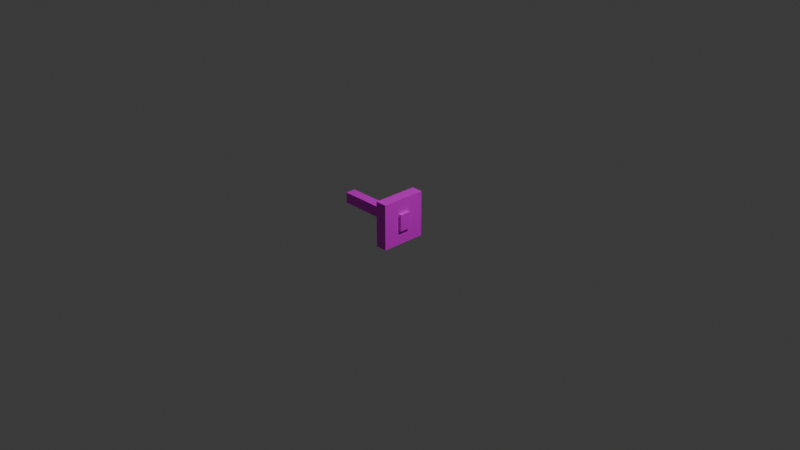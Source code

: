 # Source: pipe_pump_arm.blend  (saved by Blender 4.2.66; exported with 4.5.12 LTS)
import bpy
from mathutils import Matrix  # noqa: F401  (used for matrix-valued properties, if any)

bpy.ops.wm.read_factory_settings(use_empty=True)
scene = bpy.context.scene
scene.name = 'Scene'

# ---- collections
col_collection = bpy.data.collections.new('Collection'); scene.collection.children.link(col_collection)

# ---- images (referenced by path relative to the original .blend; pixels are not part of the script)
import os
ASSET_DIR = os.environ.get("B2B_ASSET_DIR", "")  # directory of the original .blend (textures are referenced by path, not embedded)
HERE = os.path.dirname(os.path.abspath(__file__))  # packed textures are extracted next to this script under _unpacked/

def load_image(name, relpath, width, height, colorspace="sRGB"):
    """Load a texture the original file referenced (path relative to the .blend, or extracted next to this script)."""
    p = next((c for c in (os.path.join(HERE, relpath), os.path.join(ASSET_DIR, relpath)) if relpath and os.path.exists(c)), "")
    if p:
        img = bpy.data.images.load(p, check_existing=True)
        img.name = name
    else:  # same state as the original file: an image datablock whose file is absent (Cycles renders it pink)
        img = bpy.data.images.new(name, width, height)
        img.source = "FILE"
        img.filepath = "//" + (relpath or name)
    img.colorspace_settings.name = colorspace
    return img
img_fluid_pipe1_structure_png = load_image('fluid_pipe1_structure.png', 'fluid_pipe1_structure.png', 1024, 1024, 'sRGB')

# ---- materials (node trees are filled in below, after node groups)
mat_material = bpy.data.materials.new('Material')
mat_material.alpha_threshold = 0.0
mat_material.roughness = 0.5
mat_material.line_color = (0.0, 0.0, 0.0, 1.0)

# ---- material node trees
mat_material.use_nodes = True; mat_material.node_tree.nodes.clear()
_N = mat_material.node_tree.nodes; _L = mat_material.node_tree.links
n0 = _N.new('ShaderNodeOutputMaterial'); n0.name = 'Material Output'; n0.location = (300, 300)
n1 = _N.new('ShaderNodeBsdfPrincipled'); n1.name = 'Principled BSDF'; n1.location = (10, 300)
n1.inputs[3].default_value = 1.45
n2 = _N.new('ShaderNodeTexImage'); n2.name = 'Image Texture'; n2.location = (-313, 273)
n2.image = img_fluid_pipe1_structure_png
n2.interpolation = 'Closest'
_L.new(n1.outputs[0], n0.inputs[0])
_L.new(n2.outputs[0], n1.inputs[0])
n0.is_active_output = True

# ---- world
world_world = bpy.data.worlds.new('World'); scene.world = world_world
world_world.use_nodes = True; world_world.node_tree.nodes.clear()
_N = world_world.node_tree.nodes; _L = world_world.node_tree.links
n0 = _N.new('ShaderNodeOutputWorld'); n0.name = 'World Output'; n0.location = (300, 300)
n1 = _N.new('ShaderNodeBackground'); n1.name = 'Background'; n1.location = (10, 300)
n1.inputs[0].default_value = (0.05088, 0.05088, 0.05088, 1.0)
_L.new(n1.outputs[0], n0.inputs[0])
n0.is_active_output = True
world_world.color = (0.05088, 0.05088, 0.05088)
world_world.sun_shadow_jitter_overblur = 0.0

# ---- cameras
cam_camera = bpy.data.cameras.new('Camera')
cam_camera.clip_end = 100.0
cam_camera.ortho_scale = 7.314

# ---- lights
light_light = bpy.data.lights.new('Light', 'POINT')
light_light.energy = 1000.0
light_light.shadow_soft_size = 0.1

# ---- meshes
me_cube = bpy.data.meshes.new('Cube')
me_cube.from_pydata([(0.2544, 1.0, 1.0), (0.2544, 1.0, -1.0), (0.2544, -1.0, 1.0), (0.2544, -1.0, -1.0), (-0.2544, 1.0, 1.0), (-0.2544, 1.0, -1.0), (-0.2544, -1.0, 1.0), (-0.2544, -1.0, -1.0)], [], [(6, 3, 2), (3, 5, 1), (6, 5, 7), (0, 5, 4), (0, 3, 1), (6, 4, 5), (0, 2, 3), (6, 0, 4), (6, 7, 3), (3, 7, 5), (0, 1, 5), (6, 2, 0)])
_uv = me_cube.uv_layers.new(name='UVMap')
_uv.uv.foreach_set('vector', [0.5625, 0.3935, 0.9375, 0.4202, 0.5625, 0.4202, 0.9375, 0.3816, 0.5625, 0.4284, 0.5625, 0.3816, 0.5625, 0.4375, 0.9375, 0.0625, 0.5625, 0.0625, 0.5625, 0.3935, 0.9375, 0.4202, 0.5625, 0.4202, 0.9375, 0.4375, 0.5625, 0.0625, 0.9375, 0.0625, 0.5625, 0.4375, 0.9375, 0.4375, 0.9375, 0.0625, 0.9375, 0.4375, 0.5625, 0.4375, 0.5625, 0.0625, 0.9375, 0.3816, 0.5625, 0.4284, 0.5625, 0.3816, 0.5625, 0.3935, 0.9375, 0.3935, 0.9375, 0.4202, 0.9375, 0.3816, 0.9375, 0.4284, 0.5625, 0.4284, 0.5625, 0.3935, 0.9375, 0.3935, 0.9375, 0.4202, 0.9375, 0.3816, 0.9375, 0.4284, 0.5625, 0.4284])
me_cube.materials.append(mat_material)
me_cube.use_mirror_vertex_groups = False
me_cube.update()
me_cube_001 = bpy.data.meshes.new('Cube.001')
me_cube_001.from_pydata([(-1.0, -1.0, -1.0), (-1.0, -1.0, 1.0), (-1.0, 1.0, -1.0), (-1.0, 1.0, 1.0), (0.5781, -1.0, -1.0), (0.5781, -1.0, 1.0), (0.5781, 1.0, -1.0), (0.5781, 1.0, 1.0), (-1.066, -1.104, -1.556), (-1.066, -1.104, 1.556), (-1.066, 1.104, -1.556), (-1.066, 1.104, 1.556), (-0.7087, -1.104, -1.556), (-0.7087, -1.104, 1.556), (-0.7087, 1.104, -1.556), (-0.7087, 1.104, 1.556)], [], [(1, 2, 0), (5, 6, 7), (5, 0, 4), (4, 2, 6), (1, 7, 3), (11, 8, 9), (1, 3, 2), (15, 10, 11), (9, 12, 13), (15, 12, 14), (12, 10, 14), (9, 15, 11), (15, 13, 12), (7, 2, 3), (5, 4, 6), (5, 1, 0), (4, 0, 2), (1, 5, 7), (11, 10, 8), (15, 14, 10), (9, 8, 12), (12, 8, 10), (9, 13, 15), (7, 6, 2)])
_uv = me_cube_001.uv_layers.new(name='UVMap')
_uv.uv.foreach_set('vector', [0.0, 0.0, 1.0, 0.0, 1.0, 1.0, 0.5402, 0.4598, 0.4598, 0.5402, 0.4598, 0.4598, 0.08283, 0.4164, 0.4172, 0.5836, 0.08283, 0.5836, 0.08283, 0.4164, 0.4172, 0.5836, 0.08283, 0.5836, 0.08283, 0.4164, 0.4172, 0.5836, 0.08283, 0.5836, 0.3596, 0.459, 0.3312, 0.4874, 0.3312, 0.459, 0.0, 0.0, 1.0, 0.0, 1.0, 1.0, 0.3596, 0.459, 0.3312, 0.4874, 0.3312, 0.459, 0.3596, 0.459, 0.3312, 0.4874, 0.3312, 0.459, 0.3312, 0.459, 0.3596, 0.459, 0.3596, 0.4874, 0.3596, 0.459, 0.3312, 0.4874, 0.3312, 0.459, 0.3596, 0.459, 0.3312, 0.4874, 0.3312, 0.459, 0.3312, 0.459, 0.3596, 0.459, 0.3596, 0.4874, 0.4172, 0.4164, 0.08283, 0.5836, 0.08283, 0.4164, 0.5402, 0.4598, 0.5402, 0.5402, 0.4598, 0.5402, 0.08283, 0.4164, 0.4172, 0.4164, 0.4172, 0.5836, 0.08283, 0.4164, 0.4172, 0.4164, 0.4172, 0.5836, 0.08283, 0.4164, 0.4172, 0.4164, 0.4172, 0.5836, 0.3596, 0.459, 0.3596, 0.4874, 0.3312, 0.4874, 0.3596, 0.459, 0.3596, 0.4874, 0.3312, 0.4874, 0.3596, 0.459, 0.3596, 0.4874, 0.3312, 0.4874, 0.3596, 0.459, 0.3596, 0.4874, 0.3312, 0.4874, 0.3596, 0.459, 0.3596, 0.4874, 0.3312, 0.4874, 0.4172, 0.4164, 0.4172, 0.5836, 0.08283, 0.5836])
me_cube_001.materials.append(mat_material)
me_cube_001.update()

# ---- objects
ob_cube = bpy.data.objects.new('Cube', me_cube)
ob_light = bpy.data.objects.new('Light', light_light)
ob_camera = bpy.data.objects.new('Camera', cam_camera)
ob_arm = bpy.data.objects.new('Arm', me_cube_001)

# ---- transforms, parenting, visibility, modifiers, constraints
ob_cube.location = (0.0, 0.0, 0.0)
ob_cube.scale = (0.25, 0.25, 0.25)
ob_cube.lock_rotations_4d = False
ob_cube.empty_display_type = 'ARROWS'
ob_cube.lineart.crease_threshold = 0.0
ob_light.location = (4.076, 1.005, 5.904)
ob_light.rotation_euler = (0.6503, 0.05522, 1.866)
ob_light.lock_rotations_4d = False
ob_light.empty_display_type = 'ARROWS'
ob_light.color = (0.0, 0.0, 0.0, 0.0)
ob_light.lineart.crease_threshold = 0.0
ob_camera.location = (7.359, -6.926, 4.958)
ob_camera.rotation_euler = (1.109, 0.0, 0.8149)
ob_camera.lock_rotations_4d = False
ob_camera.empty_display_type = 'ARROWS'
ob_camera.color = (0.0, 0.0, 0.0, 0.0)
ob_camera.display_type = 'WIRE'
ob_camera.lineart.crease_threshold = 0.0
ob_arm.location = (-0.4533, 0.0, 0.0)
ob_arm.rotation_euler = (-0.0, 3.142, -0.0)
ob_arm.scale = (0.5122, 0.05672, 0.05883)

# ---- collection membership
col_collection.objects.link(ob_cube)
col_collection.objects.link(ob_light)
col_collection.objects.link(ob_camera)
col_collection.objects.link(ob_arm)

# ---- scene / render settings (as saved in the file)
scene.camera = ob_camera
scene.frame_start = 1; scene.frame_end = 250; scene.frame_set(1)
scene.render.engine = 'BLENDER_EEVEE_NEXT'
bpy.context.view_layer.update()
